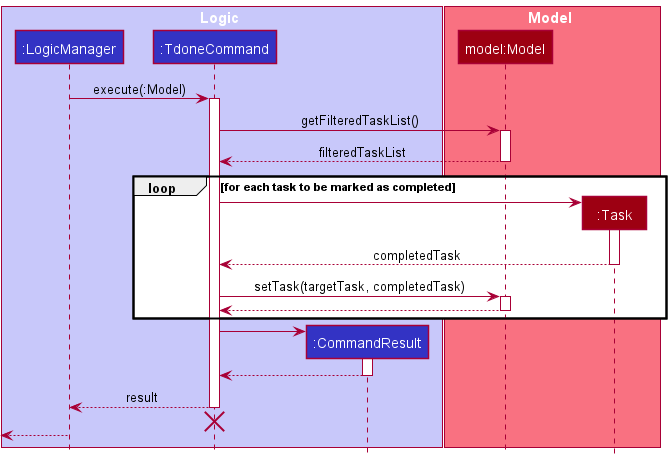

The diagram above was rendered by PlantUML. Its source (embedded in the PNG):
@startuml
!include ../style.puml

box Logic LOGIC_COLOR_T1
participant ":LogicManager" as LogicManager LOGIC_COLOR
participant ":TdoneCommand" as TdoneCommand LOGIC_COLOR
participant ":CommandResult" as CommandResult LOGIC_COLOR
end box

box Model MODEL_COLOR_T1
participant "model:Model" as Model MODEL_COLOR
participant ":Task" as Task MODEL_COLOR
end box

LogicManager -> TdoneCommand : execute(:Model)
activate TdoneCommand

TdoneCommand -> Model : getFilteredTaskList()
activate Model

Model --> TdoneCommand : filteredTaskList
deactivate Model

loop for each task to be marked as completed

create Task
TdoneCommand -> Task
activate Task

Task --> TdoneCommand : completedTask
deactivate Task

TdoneCommand -> Model : setTask(targetTask, completedTask)
activate Model

Model --> TdoneCommand
deactivate Model
end loop

create CommandResult
TdoneCommand -> CommandResult
activate CommandResult

CommandResult --> TdoneCommand
deactivate CommandResult

TdoneCommand --> LogicManager : result
deactivate TdoneCommand

TdoneCommand -[hidden]-> LogicManager
destroy TdoneCommand

[<--LogicManager
deactivate LogicManager
@enduml